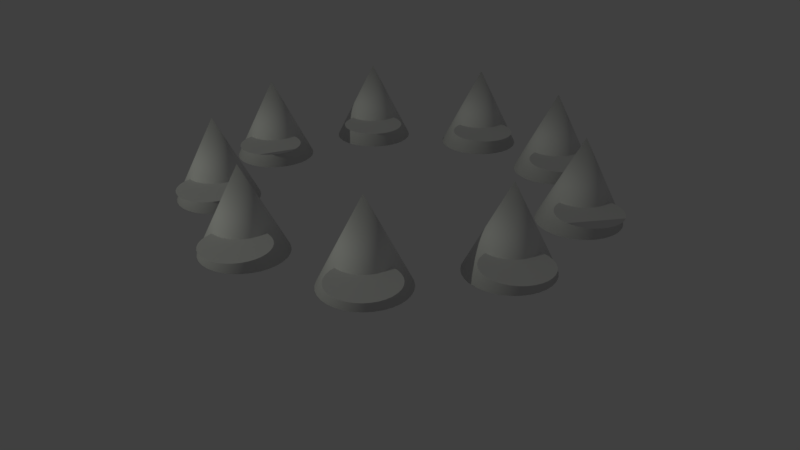 # Source: modifiers.blend  (saved by Blender 2.79.0; exported with 4.5.12 LTS)
import bpy
from mathutils import Matrix  # noqa: F401  (used for matrix-valued properties, if any)

bpy.ops.wm.read_factory_settings(use_empty=True)
scene = bpy.context.scene
scene.name = 'Scene'

# ---- collections
col_collection_1 = bpy.data.collections.new('Collection 1'); scene.collection.children.link(col_collection_1)

# ---- world
world_world = bpy.data.worlds.new('World'); scene.world = world_world
world_world.color = (0.05088, 0.05088, 0.05088)
world_world.use_sun_shadow = False
world_world.sun_shadow_jitter_overblur = 0.0
world_world.cycles.sampling_method = 'MANUAL'

# ---- cameras
cam_camera = bpy.data.cameras.new('Camera')
cam_camera.clip_end = 100.0
cam_camera.lens = 35.0
cam_camera.sensor_width = 32.0
cam_camera.sensor_height = 18.0
cam_camera.ortho_scale = 7.314
cam_camera.dof.focus_distance = 0.0
cam_camera.dof.aperture_fstop = 128.0

# ---- lights
light_sun = bpy.data.lights.new('Sun', 'SPOT')
light_sun.color = (0.9525, 1.0, 0.8523)
light_sun.transmission_factor = 0.0
light_sun.energy = 2000.0
light_sun.shadow_buffer_clip_start = 0.5
light_sun.shadow_soft_size = 0.1
light_sun.shadow_maximum_resolution = 0.006
light_sun.use_absolute_resolution = True
light_sun.use_square = True

# ---- meshes
me_cone_002 = bpy.data.meshes.new('Cone.002')
me_cone_002.from_pydata([(1.522, 4.996, -0.461), (1.522, 3.996, 1.539), (1.717, 4.977, -0.461), (1.905, 4.92, -0.461), (2.077, 4.828, -0.461), (2.229, 4.703, -0.461), (2.353, 4.552, -0.461), (2.446, 4.379, -0.461), (2.503, 4.191, -0.461), (2.522, 3.996, -0.461), (2.503, 3.801, -0.461), (2.446, 3.613, -0.461), (2.353, 3.44, -0.461), (2.229, 3.289, -0.461), (2.077, 3.165, -0.461), (1.905, 3.072, -0.461), (1.717, 3.015, -0.461), (1.522, 2.996, -0.461), (1.327, 3.015, -0.461), (1.139, 3.072, -0.461), (0.9663, 3.165, -0.461), (0.8148, 3.289, -0.461), (0.6904, 3.441, -0.461), (0.598, 3.613, -0.461), (0.5411, 3.801, -0.461), (0.5219, 3.996, -0.461), (0.5411, 4.191, -0.461), (0.598, 4.379, -0.461), (0.6904, 4.552, -0.461), (0.8148, 4.703, -0.461), (0.9663, 4.828, -0.461), (1.139, 4.92, -0.461), (1.327, 4.977, -0.461), (4.433, 2.799, -0.461), (3.784, 2.039, 1.539), (4.569, 2.658, -0.461), (4.675, 2.493, -0.461), (4.746, 2.311, -0.461), (4.781, 2.118, -0.461), (4.777, 1.922, -0.461), (4.735, 1.73, -0.461), (4.657, 1.551, -0.461), (4.545, 1.39, -0.461), (4.403, 1.254, -0.461), (4.238, 1.148, -0.461), (4.056, 1.076, -0.461), (3.863, 1.042, -0.461), (3.667, 1.046, -0.461), (3.475, 1.087, -0.461), (3.296, 1.166, -0.461), (3.135, 1.278, -0.461), (2.999, 1.419, -0.461), (2.893, 1.584, -0.461), (2.822, 1.767, -0.461), (2.787, 1.96, -0.461), (2.791, 2.156, -0.461), (2.833, 2.347, -0.461), (2.911, 2.527, -0.461), (3.023, 2.688, -0.461), (3.164, 2.824, -0.461), (3.329, 2.929, -0.461), (3.512, 3.001, -0.461), (3.705, 3.036, -0.461), (3.901, 3.032, -0.461), (4.092, 2.99, -0.461), (4.272, 2.911, -0.461), (5.222, -0.7611, -0.4611), (4.234, -0.9186, 1.539), (5.234, -0.9568, -0.4611), (5.207, -1.151, -0.4611), (5.143, -1.336, -0.4611), (5.044, -1.506, -0.4611), (4.914, -1.652, -0.4611), (4.758, -1.771, -0.4611), (4.582, -1.856, -0.4611), (4.392, -1.906, -0.4611), (4.196, -1.918, -0.4611), (4.002, -1.891, -0.4611), (3.817, -1.827, -0.4611), (3.648, -1.728, -0.4611), (3.501, -1.598, -0.4611), (3.382, -1.442, -0.4611), (3.297, -1.266, -0.4611), (3.247, -1.076, -0.4611), (3.235, -0.8805, -0.4611), (3.262, -0.6863, -0.4611), (3.326, -0.501, -0.4611), (3.425, -0.3317, -0.4611), (3.555, -0.1851, -0.4611), (3.711, -0.06657, -0.4611), (3.887, 0.01917, -0.4611), (4.077, 0.06888, -0.4611), (4.273, 0.08064, -0.4611), (4.467, 0.05399, -0.4611), (4.652, -0.01003, -0.4611), (4.821, -0.109, -0.4611), (4.968, -0.239, -0.4611), (5.087, -0.3952, -0.4611), (5.172, -0.5715, -0.4611), (3.511, -3.982, -0.4611), (2.658, -3.461, 1.539), (3.393, -4.138, -0.4611), (3.247, -4.269, -0.4611), (3.078, -4.368, -0.4611), (2.893, -4.433, -0.4611), (2.699, -4.46, -0.4611), (2.503, -4.449, -0.4611), (2.313, -4.4, -0.4611), (2.137, -4.314, -0.4611), (1.98, -4.196, -0.4611), (1.85, -4.05, -0.4611), (1.75, -3.881, -0.4611), (1.686, -3.696, -0.4611), (1.659, -3.502, -0.4612), (1.67, -3.306, -0.4612), (1.719, -3.116, -0.4612), (1.804, -2.94, -0.4612), (1.922, -2.783, -0.4612), (2.069, -2.653, -0.4612), (2.238, -2.553, -0.4612), (2.423, -2.489, -0.4612), (2.617, -2.462, -0.4612), (2.813, -2.473, -0.4612), (3.002, -2.522, -0.4612), (3.179, -2.607, -0.4612), (3.335, -2.725, -0.4611), (3.466, -2.872, -0.4611), (3.565, -3.041, -0.4611), (3.63, -3.226, -0.4611), (3.657, -3.42, -0.4611), (3.646, -3.616, -0.4611), (3.597, -3.805, -0.4611), (0.1195, -5.322, -0.4612), (-0.1916, -4.372, 1.539), (-0.07187, -5.364, -0.4612), (-0.2679, -5.369, -0.4612), (-0.4609, -5.335, -0.4612), (-0.6436, -5.264, -0.4612), (-0.809, -5.158, -0.4612), (-0.9506, -5.023, -0.4612), (-1.063, -4.862, -0.4612), (-1.142, -4.683, -0.4612), (-1.184, -4.491, -0.4612), (-1.189, -4.295, -0.4612), (-1.155, -4.102, -0.4612), (-1.084, -3.919, -0.4612), (-0.9783, -3.754, -0.4612), (-0.8427, -3.613, -0.4612), (-0.6822, -3.5, -0.4612), (-0.5027, -3.421, -0.4612), (-0.3113, -3.379, -0.4612), (-0.1153, -3.374, -0.4612), (0.07771, -3.408, -0.4612), (0.2604, -3.479, -0.4612), (0.4258, -3.585, -0.4612), (0.5674, -3.72, -0.4612), (0.6798, -3.881, -0.4612), (0.7588, -4.06, -0.4612), (0.8012, -4.252, -0.4612), (0.8055, -4.448, -0.4612), (0.7715, -4.641, -0.4612), (0.7004, -4.824, -0.4612), (0.5951, -4.989, -0.4612), (0.4595, -5.13, -0.4612), (0.2989, -5.243, -0.4612), (-3.331, -4.14, -0.4613), (-2.95, -3.215, 1.539), (-3.504, -4.048, -0.4613), (-3.656, -3.924, -0.4613), (-3.78, -3.773, -0.4613), (-3.873, -3.6, -0.4613), (-3.931, -3.413, -0.4613), (-3.95, -3.218, -0.4613), (-3.932, -3.023, -0.4613), (-3.875, -2.835, -0.4613), (-3.783, -2.662, -0.4613), (-3.659, -2.51, -0.4613), (-3.508, -2.385, -0.4613), (-3.336, -2.292, -0.4613), (-3.148, -2.235, -0.4613), (-2.953, -2.215, -0.4613), (-2.758, -2.234, -0.4613), (-2.57, -2.29, -0.4613), (-2.397, -2.382, -0.4613), (-2.245, -2.506, -0.4613), (-2.12, -2.657, -0.4613), (-2.028, -2.83, -0.4613), (-1.97, -3.017, -0.4613), (-1.95, -3.212, -0.4613), (-1.969, -3.407, -0.4613), (-2.025, -3.595, -0.4613), (-2.117, -3.768, -0.4613), (-2.241, -3.92, -0.4613), (-2.393, -4.045, -0.4613), (-2.565, -4.138, -0.4613), (-2.753, -4.195, -0.4613), (-2.948, -4.215, -0.4613), (-3.143, -4.196, -0.4613), (-5.188, -1.002, -0.4613), (-4.299, -0.5446, 1.539), (-5.26, -0.8193, -0.4613), (-5.295, -0.6264, -0.4613), (-5.292, -0.4304, -0.4613), (-5.251, -0.2388, -0.4613), (-5.173, -0.05891, -0.4613), (-5.061, 0.1023, -0.4613), (-4.92, 0.2386, -0.4613), (-4.756, 0.3449, -0.4613), (-4.573, 0.4169, -0.4613), (-4.38, 0.452, -0.4613), (-4.184, 0.4488, -0.4613), (-3.993, 0.4074, -0.4613), (-3.813, 0.3295, -0.4613), (-3.652, 0.2179, -0.4613), (-3.515, 0.07706, -0.4613), (-3.409, -0.08769, -0.4613), (-3.337, -0.27, -0.4613), (-3.302, -0.4629, -0.4613), (-3.305, -0.6589, -0.4613), (-3.347, -0.8505, -0.4613), (-3.424, -1.03, -0.4613), (-3.536, -1.192, -0.4613), (-3.677, -1.328, -0.4613), (-3.842, -1.434, -0.4613), (-4.024, -1.506, -0.4613), (-4.217, -1.541, -0.4613), (-4.413, -1.538, -0.4613), (-4.604, -1.497, -0.4613), (-4.784, -1.419, -0.4613), (-4.946, -1.307, -0.4613), (-5.082, -1.166, -0.4613), (-4.564, 2.592, -0.4614), (-3.591, 2.362, 1.539), (-4.501, 2.777, -0.4614), (-4.402, 2.947, -0.4614), (-4.273, 3.094, -0.4614), (-4.117, 3.213, -0.4614), (-3.941, 3.299, -0.4614), (-3.751, 3.349, -0.4614), (-3.556, 3.361, -0.4614), (-3.361, 3.335, -0.4614), (-3.176, 3.272, -0.4614), (-3.006, 3.173, -0.4614), (-2.859, 3.044, -0.4614), (-2.74, 2.888, -0.4614), (-2.654, 2.712, -0.4614), (-2.604, 2.522, -0.4614), (-2.592, 2.326, -0.4614), (-2.618, 2.132, -0.4614), (-2.681, 1.947, -0.4614), (-2.78, 1.777, -0.4614), (-2.909, 1.63, -0.4614), (-3.065, 1.511, -0.4614), (-3.241, 1.425, -0.4614), (-3.431, 1.375, -0.4614), (-3.626, 1.363, -0.4614), (-3.821, 1.389, -0.4614), (-4.006, 1.452, -0.4614), (-4.176, 1.551, -0.4614), (-4.323, 1.68, -0.4614), (-4.442, 1.836, -0.4614), (-4.528, 2.012, -0.4614), (-4.578, 2.202, -0.4614), (-4.59, 2.397, -0.4614), (-1.758, 4.92, -0.4614), (-1.166, 4.114, 1.539), (-1.589, 5.02, -0.4614), (-1.404, 5.085, -0.4614), (-1.21, 5.113, -0.4614), (-1.014, 5.102, -0.4614), (-0.8245, 5.054, -0.4614), (-0.6477, 4.969, -0.4614), (-0.4909, 4.851, -0.4614), (-0.36, 4.705, -0.4614), (-0.2602, 4.537, -0.4614), (-0.1951, 4.352, -0.4614), (-0.1674, 4.158, -0.4614), (-0.1781, 3.962, -0.4614), (-0.2267, 3.772, -0.4614), (-0.3115, 3.595, -0.4614), (-0.4291, 3.438, -0.4614), (-0.5751, 3.307, -0.4614), (-0.7438, 3.208, -0.4614), (-0.9287, 3.143, -0.4614), (-1.123, 3.115, -0.4614), (-1.319, 3.126, -0.4614), (-1.508, 3.174, -0.4614), (-1.685, 3.259, -0.4614), (-1.842, 3.377, -0.4614), (-1.973, 3.523, -0.4614), (-2.073, 3.691, -0.4614), (-2.138, 3.876, -0.4614), (-2.165, 4.07, -0.4614), (-2.155, 4.266, -0.4614), (-2.106, 4.456, -0.4614), (-2.021, 4.633, -0.4614), (-1.904, 4.789, -0.4614)], [], [(0, 1, 2), (2, 1, 3), (3, 1, 4), (4, 1, 5), (5, 1, 6), (6, 1, 7), (7, 1, 8), (8, 1, 9), (9, 1, 10), (10, 1, 11), (11, 1, 12), (12, 1, 13), (13, 1, 14), (14, 1, 15), (15, 1, 16), (16, 1, 17), (17, 1, 18), (18, 1, 19), (19, 1, 20), (20, 1, 21), (21, 1, 22), (22, 1, 23), (23, 1, 24), (24, 1, 25), (25, 1, 26), (26, 1, 27), (27, 1, 28), (28, 1, 29), (29, 1, 30), (30, 1, 31), (31, 1, 32), (32, 1, 0), (0, 2, 3, 4, 5, 6, 7, 8, 9, 10, 11, 12, 13, 14, 15, 16, 17, 18, 19, 20, 21, 22, 23, 24, 25, 26, 27, 28, 29, 30, 31, 32), (33, 34, 35), (35, 34, 36), (36, 34, 37), (37, 34, 38), (38, 34, 39), (39, 34, 40), (40, 34, 41), (41, 34, 42), (42, 34, 43), (43, 34, 44), (44, 34, 45), (45, 34, 46), (46, 34, 47), (47, 34, 48), (48, 34, 49), (49, 34, 50), (50, 34, 51), (51, 34, 52), (52, 34, 53), (53, 34, 54), (54, 34, 55), (55, 34, 56), (56, 34, 57), (57, 34, 58), (58, 34, 59), (59, 34, 60), (60, 34, 61), (61, 34, 62), (62, 34, 63), (63, 34, 64), (64, 34, 65), (65, 34, 33), (33, 35, 36, 37, 38, 39, 40, 41, 42, 43, 44, 45, 46, 47, 48, 49, 50, 51, 52, 53, 54, 55, 56, 57, 58, 59, 60, 61, 62, 63, 64, 65), (66, 67, 68), (68, 67, 69), (69, 67, 70), (70, 67, 71), (71, 67, 72), (72, 67, 73), (73, 67, 74), (74, 67, 75), (75, 67, 76), (76, 67, 77), (77, 67, 78), (78, 67, 79), (79, 67, 80), (80, 67, 81), (81, 67, 82), (82, 67, 83), (83, 67, 84), (84, 67, 85), (85, 67, 86), (86, 67, 87), (87, 67, 88), (88, 67, 89), (89, 67, 90), (90, 67, 91), (91, 67, 92), (92, 67, 93), (93, 67, 94), (94, 67, 95), (95, 67, 96), (96, 67, 97), (97, 67, 98), (98, 67, 66), (66, 68, 69, 70, 71, 72, 73, 74, 75, 76, 77, 78, 79, 80, 81, 82, 83, 84, 85, 86, 87, 88, 89, 90, 91, 92, 93, 94, 95, 96, 97, 98), (99, 100, 101), (101, 100, 102), (102, 100, 103), (103, 100, 104), (104, 100, 105), (105, 100, 106), (106, 100, 107), (107, 100, 108), (108, 100, 109), (109, 100, 110), (110, 100, 111), (111, 100, 112), (112, 100, 113), (113, 100, 114), (114, 100, 115), (115, 100, 116), (116, 100, 117), (117, 100, 118), (118, 100, 119), (119, 100, 120), (120, 100, 121), (121, 100, 122), (122, 100, 123), (123, 100, 124), (124, 100, 125), (125, 100, 126), (126, 100, 127), (127, 100, 128), (128, 100, 129), (129, 100, 130), (130, 100, 131), (131, 100, 99), (99, 101, 102, 103, 104, 105, 106, 107, 108, 109, 110, 111, 112, 113, 114, 115, 116, 117, 118, 119, 120, 121, 122, 123, 124, 125, 126, 127, 128, 129, 130, 131), (132, 133, 134), (134, 133, 135), (135, 133, 136), (136, 133, 137), (137, 133, 138), (138, 133, 139), (139, 133, 140), (140, 133, 141), (141, 133, 142), (142, 133, 143), (143, 133, 144), (144, 133, 145), (145, 133, 146), (146, 133, 147), (147, 133, 148), (148, 133, 149), (149, 133, 150), (150, 133, 151), (151, 133, 152), (152, 133, 153), (153, 133, 154), (154, 133, 155), (155, 133, 156), (156, 133, 157), (157, 133, 158), (158, 133, 159), (159, 133, 160), (160, 133, 161), (161, 133, 162), (162, 133, 163), (163, 133, 164), (164, 133, 132), (132, 134, 135, 136, 137, 138, 139, 140, 141, 142, 143, 144, 145, 146, 147, 148, 149, 150, 151, 152, 153, 154, 155, 156, 157, 158, 159, 160, 161, 162, 163, 164), (165, 166, 167), (167, 166, 168), (168, 166, 169), (169, 166, 170), (170, 166, 171), (171, 166, 172), (172, 166, 173), (173, 166, 174), (174, 166, 175), (175, 166, 176), (176, 166, 177), (177, 166, 178), (178, 166, 179), (179, 166, 180), (180, 166, 181), (181, 166, 182), (182, 166, 183), (183, 166, 184), (184, 166, 185), (185, 166, 186), (186, 166, 187), (187, 166, 188), (188, 166, 189), (189, 166, 190), (190, 166, 191), (191, 166, 192), (192, 166, 193), (193, 166, 194), (194, 166, 195), (195, 166, 196), (196, 166, 197), (197, 166, 165), (165, 167, 168, 169, 170, 171, 172, 173, 174, 175, 176, 177, 178, 179, 180, 181, 182, 183, 184, 185, 186, 187, 188, 189, 190, 191, 192, 193, 194, 195, 196, 197), (198, 199, 200), (200, 199, 201), (201, 199, 202), (202, 199, 203), (203, 199, 204), (204, 199, 205), (205, 199, 206), (206, 199, 207), (207, 199, 208), (208, 199, 209), (209, 199, 210), (210, 199, 211), (211, 199, 212), (212, 199, 213), (213, 199, 214), (214, 199, 215), (215, 199, 216), (216, 199, 217), (217, 199, 218), (218, 199, 219), (219, 199, 220), (220, 199, 221), (221, 199, 222), (222, 199, 223), (223, 199, 224), (224, 199, 225), (225, 199, 226), (226, 199, 227), (227, 199, 228), (228, 199, 229), (229, 199, 230), (230, 199, 198), (198, 200, 201, 202, 203, 204, 205, 206, 207, 208, 209, 210, 211, 212, 213, 214, 215, 216, 217, 218, 219, 220, 221, 222, 223, 224, 225, 226, 227, 228, 229, 230), (231, 232, 233), (233, 232, 234), (234, 232, 235), (235, 232, 236), (236, 232, 237), (237, 232, 238), (238, 232, 239), (239, 232, 240), (240, 232, 241), (241, 232, 242), (242, 232, 243), (243, 232, 244), (244, 232, 245), (245, 232, 246), (246, 232, 247), (247, 232, 248), (248, 232, 249), (249, 232, 250), (250, 232, 251), (251, 232, 252), (252, 232, 253), (253, 232, 254), (254, 232, 255), (255, 232, 256), (256, 232, 257), (257, 232, 258), (258, 232, 259), (259, 232, 260), (260, 232, 261), (261, 232, 262), (262, 232, 263), (263, 232, 231), (231, 233, 234, 235, 236, 237, 238, 239, 240, 241, 242, 243, 244, 245, 246, 247, 248, 249, 250, 251, 252, 253, 254, 255, 256, 257, 258, 259, 260, 261, 262, 263), (264, 265, 266), (266, 265, 267), (267, 265, 268), (268, 265, 269), (269, 265, 270), (270, 265, 271), (271, 265, 272), (272, 265, 273), (273, 265, 274), (274, 265, 275), (275, 265, 276), (276, 265, 277), (277, 265, 278), (278, 265, 279), (279, 265, 280), (280, 265, 281), (281, 265, 282), (282, 265, 283), (283, 265, 284), (284, 265, 285), (285, 265, 286), (286, 265, 287), (287, 265, 288), (288, 265, 289), (289, 265, 290), (290, 265, 291), (291, 265, 292), (292, 265, 293), (293, 265, 294), (294, 265, 295), (295, 265, 296), (296, 265, 264), (264, 266, 267, 268, 269, 270, 271, 272, 273, 274, 275, 276, 277, 278, 279, 280, 281, 282, 283, 284, 285, 286, 287, 288, 289, 290, 291, 292, 293, 294, 295, 296)])
me_cone_002.polygons.foreach_set('use_smooth', [True] * 297)
me_cone_002.use_remesh_preserve_volume = False
me_cone_002.use_remesh_preserve_attributes = False
me_cone_002.use_mirror_vertex_groups = False
me_cone_002.update()
me_plane = bpy.data.meshes.new('Plane')
me_plane.from_pydata([(-0.5277, 0.4807, 7.451e-09), (-0.5056, 0.4732, 7.451e-09), (-0.5966, 0.4764, 3.725e-09), (-0.574, 0.4824, 3.725e-09), (-0.5508, 0.4838, 7.451e-09), (-0.6707, 0.3923, 3.725e-09), (-0.6632, 0.4144, -1.863e-08), (-0.636, 0.452, 3.725e-09), (-0.6175, 0.4662, 3.725e-09), (-0.6514, 0.4345, -1.863e-08), (-0.6561, 0.3025, -1.863e-08), (-0.6664, 0.3234, -1.863e-08), (-0.6738, 0.3692, -1.863e-08), (-0.642, 0.284, -1.863e-08), (-0.6723, 0.346, -1.863e-08), (-0.5134, 0.2536, -1.863e-08), (-0.5359, 0.2477, -1.863e-08), (-0.5592, 0.2462, -1.863e-08), (-0.5823, 0.2493, -1.863e-08), (-0.6245, 0.2686, -1.863e-08), (-0.6043, 0.2569, -1.863e-08), (-0.4925, 0.2639, 3.725e-09), (-0.674, 0.03433, 3.725e-09), (-0.6507, 0.03395, 3.725e-09), (-0.697, 0.03016, 3.725e-09), (-0.628, 0.02903, 3.725e-09), (-0.7187, 0.02159, 3.725e-09), (-0.6066, 0.01976, 3.725e-09), (-0.7382, 0.008957, -1.863e-08), (-0.5874, 0.006495, 3.725e-09), (-0.755, -0.007253, -1.863e-08), (-0.5712, -0.01025, 3.725e-09), (-0.5586, -0.02984, 3.725e-09), (-0.7683, -0.02642, -1.863e-08), (-0.7828, -0.09389, 0.0), (-0.7824, -0.07059, 0.0), (-0.7775, -0.0478, 0.0), (-0.55, -0.05152, 3.725e-09), (-0.5458, -0.07445, 3.725e-09), (-0.7701, -0.1385, 0.0), (-0.7787, -0.1168, 0.0), (-0.6779, -0.2023, 0.0), (-0.7007, -0.1974, 0.0), (-0.61, -0.1899, 0.0), (-0.6317, -0.1985, 0.0), (-0.5462, -0.09775, 3.725e-09), (-0.5904, -0.1773, 0.0), (-0.5511, -0.1205, -1.863e-08), (-0.5604, -0.1419, -1.863e-08), (-0.5737, -0.1611, -1.863e-08), (-0.6546, -0.2027, 0.0), (-0.7412, -0.1748, -7.451e-09), (-0.7575, -0.1581, 0.0), (-0.7221, -0.1881, -7.451e-09), (-0.4855, 0.4615, 7.451e-09), (-0.468, 0.4461, 7.451e-09), (-0.4539, 0.4275, 7.451e-09), (-0.4436, 0.4066, 7.451e-09), (-0.4376, 0.3841, 7.451e-09), (-0.4362, 0.3608, 7.451e-09), (-0.4739, 0.278, 3.725e-09), (-0.4585, 0.2955, 3.725e-09), (-0.4393, 0.3377, 7.451e-09), (-0.4468, 0.3157, 3.725e-09), (-0.4563, -0.378, 1.118e-08), (-0.4331, -0.3802, 1.118e-08), (-0.4795, -0.3803, 1.118e-08), (-0.3902, -0.3978, 1.118e-08), (-0.3721, -0.4126, 1.118e-08), (-0.4108, -0.3869, 1.118e-08), (-0.5223, -0.3982, 1.118e-08), (-0.5018, -0.3871, 1.118e-08), (-0.5659, -0.4517, -1.49e-08), (-0.555, -0.4311, 1.118e-08), (-0.5749, -0.4972, 3.725e-09), (-0.5727, -0.474, -1.49e-08), (-0.5403, -0.413, 1.118e-08), (-0.3573, -0.4305, 1.118e-08), (-0.3896, -0.5955, 3.725e-09), (-0.4102, -0.6066, 3.725e-09), (-0.3569, -0.5626, 3.725e-09), (-0.3717, -0.5807, 3.725e-09), (-0.4325, -0.6134, -3.725e-09), (-0.4556, -0.6158, -3.725e-09), (-0.5657, -0.5427, 3.725e-09), (-0.5725, -0.5204, 3.725e-09), (-0.4788, -0.6135, -3.725e-09), (-0.5012, -0.6068, 7.451e-09), (-0.5547, -0.5632, 3.725e-09), (-0.5398, -0.5812, 3.725e-09), (-0.5218, -0.5959, -3.725e-09), (-0.1855, 0.7546, 3.725e-09), (-0.1622, 0.7533, 3.725e-09), (-0.2085, 0.7513, 3.725e-09), (-0.1396, 0.7475, 3.725e-09), (-0.1186, 0.7374, 3.725e-09), (-0.09995, 0.7234, 3.725e-09), (-0.2506, 0.7317, 3.725e-09), (-0.2305, 0.7435, 3.725e-09), (-0.2679, 0.7161, 3.725e-09), (-0.299, 0.6306, 3.725e-09), (-0.2978, 0.6539, 3.725e-09), (-0.2958, 0.6075, 3.725e-09), (-0.292, 0.6764, 3.725e-09), (-0.2819, 0.6975, 3.725e-09), (-0.11, 0.5399, 3.725e-09), (-0.13, 0.528, 3.725e-09), (-0.152, 0.5203, 3.725e-09), (-0.1751, 0.517, 3.725e-09), (-0.1983, 0.5183, 3.725e-09), (-0.2209, 0.5241, 3.725e-09), (-0.2606, 0.5481, 3.725e-09), (-0.2761, 0.5655, 3.725e-09), (-0.2419, 0.5341, 3.725e-09), (-0.288, 0.5855, 3.725e-09), (-0.3462, -0.4511, 1.118e-08), (-0.3394, -0.4733, 1.118e-08), (-0.3371, -0.4965, -1.49e-08), (-0.3393, -0.5197, -1.49e-08), (-0.346, -0.5421, 3.725e-09), (-0.0844, 0.7061, 3.725e-09), (-0.07252, 0.686, 3.725e-09), (-0.06479, 0.6641, 3.725e-09), (-0.06149, 0.641, 3.725e-09), (-0.06276, 0.6177, 3.725e-09), (-0.09261, 0.5555, 3.725e-09), (-0.07863, 0.5741, 3.725e-09), (-0.06855, 0.5951, 3.725e-09), (-0.02054, -0.557, 1.118e-08), (0.002412, -0.5611, 1.118e-08), (-0.04385, -0.5575, 1.118e-08), (-0.06661, -0.5626, 1.118e-08), (-0.08794, -0.572, 1.118e-08), (0.02414, -0.5695, 1.118e-08), (-0.107, -0.5854, 1.118e-08), (0.0438, -0.5821, 1.118e-08), (-0.1482, -0.6665, -1.863e-08), (-0.1441, -0.6436, 1.118e-08), (-0.1357, -0.6218, 1.118e-08), (0.06064, -0.5982, 1.118e-08), (-0.1232, -0.6022, 1.118e-08), (-0.1477, -0.6898, -1.863e-08), (0.07401, -0.6173, 1.118e-08), (0.04781, -0.7658, -7.451e-09), (0.02872, -0.7792, -7.451e-09), (0.007383, -0.7886, 3.725e-09), (-0.01537, -0.7936, -7.451e-09), (0.06393, -0.749, 0.0), (-0.103, -0.7691, 0.0), (-0.1199, -0.753, 0.0), (-0.1332, -0.7339, 0.0), (-0.1426, -0.7126, -1.863e-08), (-0.03868, -0.7942, -7.451e-09), (-0.08336, -0.7817, 0.0), (-0.06163, -0.7901, -7.451e-09), (0.2352, 0.7365, 0.0), (0.2584, 0.7342, -3.725e-09), (0.212, 0.7342, -3.725e-09), (0.1897, 0.7274, -3.725e-09), (0.2807, 0.7274, -3.725e-09), (0.3013, 0.7165, -3.725e-09), (0.3193, 0.7017, -3.725e-09), (0.1511, 0.7017, -3.725e-09), (0.1691, 0.7165, -3.725e-09), (0.1253, 0.5721, -3.725e-09), (0.1186, 0.5944, -3.725e-09), (0.1186, 0.6408, -3.725e-09), (0.1253, 0.6631, -3.725e-09), (0.1363, 0.6836, -3.725e-09), (0.3341, 0.6836, -3.725e-09), (0.1163, 0.6176, -3.725e-09), (0.1363, 0.5515, -3.725e-09), (0.2807, 0.5077, -3.725e-09), (0.2584, 0.5009, -3.725e-09), (0.2352, 0.4987, -3.725e-09), (0.3013, 0.5187, -3.725e-09), (0.1511, 0.5335, -3.725e-09), (0.3193, 0.5335, -3.725e-09), (0.212, 0.5009, -3.725e-09), (0.1897, 0.5077, -3.725e-09), (0.3341, 0.5515, -3.725e-09), (0.1691, 0.5187, -3.725e-09), (0.08339, -0.6386, -1.863e-08), (0.08844, -0.6614, -1.863e-08), (0.08895, -0.6847, 0.0), (0.0849, -0.7076, 0.0), (0.07645, -0.7293, 0.0), (0.3451, 0.6631, -3.725e-09), (0.3518, 0.6408, -3.725e-09), (0.3518, 0.5944, -3.725e-09), (0.3451, 0.5721, -3.725e-09), (0.3541, 0.6176, -3.725e-09), (0.4059, -0.416, 1.863e-08), (0.4292, -0.4174, 1.863e-08), (0.3407, -0.4388, 1.863e-08), (0.3608, -0.4269, 1.863e-08), (0.3828, -0.4193, 1.863e-08), (0.4517, -0.4232, 1.863e-08), (0.4727, -0.4334, 1.863e-08), (0.2933, -0.5164, 1.863e-08), (0.2991, -0.4939, 1.863e-08), (0.3093, -0.4729, 1.863e-08), (0.4913, -0.4474, 0.0), (0.3233, -0.4543, 1.863e-08), (0.2919, -0.5397, 1.863e-08), (0.5068, -0.4648, 0.0), (0.3923, -0.6523, 1.118e-08), (0.3698, -0.6465, 1.118e-08), (0.4607, -0.6428, 1.118e-08), (0.4387, -0.6504, 1.118e-08), (0.4156, -0.6537, 1.118e-08), (0.4982, -0.6154, 1.118e-08), (0.4808, -0.6309, 1.118e-08), (0.2952, -0.5628, 0.0), (0.5122, -0.5968, 0.0), (0.3028, -0.5848, 0.0), (0.3488, -0.6363, 0.0), (0.3302, -0.6223, 0.0), (0.3147, -0.6049, 0.0), (0.5111, 0.4084, 3.725e-09), (0.5307, 0.421, 3.725e-09), (0.4943, 0.3922, 3.725e-09), (0.5754, 0.4336, 3.725e-09), (0.5987, 0.4332, 3.725e-09), (0.6215, 0.4282, 3.725e-09), (0.5525, 0.4295, 3.725e-09), (0.4914, 0.2414, 3.725e-09), (0.4789, 0.261, 3.725e-09), (0.4704, 0.2827, 3.725e-09), (0.481, 0.3731, -7.451e-09), (0.4717, 0.3517, -7.451e-09), (0.5076, 0.2246, 3.725e-09), (0.4667, 0.329, -7.451e-09), (0.5267, 0.2113, 3.725e-09), (0.4662, 0.3057, 3.725e-09), (0.6171, 0.2006, -1.863e-08), (0.5942, 0.1965, 3.725e-09), (0.6388, 0.2091, -1.863e-08), (0.5481, 0.2019, 3.725e-09), (0.5709, 0.197, 3.725e-09), (0.6131, -0.03045, -3.725e-09), (0.6357, -0.02454, -3.725e-09), (0.5922, -0.04065, -3.725e-09), (0.5736, -0.05474, -3.725e-09), (0.5846, -0.2383, 0.0), (0.5672, -0.2228, 0.0), (0.537, -0.1607, -3.725e-09), (0.5356, -0.1374, -3.725e-09), (0.5388, -0.1143, -3.725e-09), (0.5464, -0.09231, -3.725e-09), (0.6499, -0.2608, 0.0), (0.6268, -0.2576, 0.0), (0.5581, -0.07218, -3.725e-09), (0.5531, -0.2042, 0.0), (0.6047, -0.25, 0.0), (0.5429, -0.1833, 0.0), (0.5187, -0.4849, 0.0), (0.5263, -0.5069, 0.0), (0.5296, -0.53, 0.0), (0.5282, -0.5533, 1.118e-08), (0.5224, -0.5758, 1.118e-08), (0.6428, 0.4189, 3.725e-09), (0.6992, 0.3474, -1.863e-08), (0.7033, 0.3245, -1.863e-08), (0.6781, 0.3887, -1.863e-08), (0.6907, 0.3691, -1.863e-08), (0.662, 0.4055, -7.451e-09), (0.6886, 0.257, -1.863e-08), (0.6753, 0.2379, -1.863e-08), (0.6585, 0.2217, -1.863e-08), (0.7029, 0.3012, -1.863e-08), (0.6979, 0.2784, -1.863e-08), (0.659, -0.02314, -3.725e-09), (0.682, -0.02631, 0.0), (0.7242, -0.04569, 0.0), (0.7416, -0.06115, 0.0), (0.7041, -0.03392, 0.0), (0.7659, -0.1007, 0.0), (0.7718, -0.1232, 3.725e-09), (0.7557, -0.07973, 0.0), (0.7625, -0.1916, 1.118e-08), (0.7507, -0.2118, 1.118e-08), (0.6957, -0.2535, 1.118e-08), (0.6731, -0.2594, 0.0), (0.7167, -0.2433, 1.118e-08), (0.7732, -0.1465, 1.118e-08), (0.7701, -0.1696, 1.118e-08), (0.7352, -0.2292, 1.118e-08)], [], [(34, 40, 39, 52, 51, 53, 42, 41, 50, 44, 43, 46, 49, 48, 47, 45, 38, 37, 32, 31, 29, 27, 25, 23, 22, 24, 26, 28, 30, 33, 36, 35), (191, 188, 187, 169, 161, 160, 159, 156, 155, 157, 158, 163, 162, 168, 167, 166, 170, 165, 164, 171, 176, 181, 179, 178, 174, 173, 172, 175, 177, 180, 190, 189), (262, 265, 264, 266, 261, 224, 223, 222, 225, 220, 219, 221, 229, 230, 232, 234, 228, 227, 226, 231, 233, 238, 239, 236, 235, 237, 269, 268, 267, 271, 270, 263), (58, 57, 56, 55, 54, 1, 0, 4, 3, 2, 8, 7, 9, 6, 5, 12, 14, 11, 10, 13, 19, 20, 18, 17, 16, 15, 21, 60, 61, 63, 62, 59), (102, 114, 112, 111, 113, 110, 109, 108, 107, 106, 105, 125, 126, 127, 124, 123, 122, 121, 120, 96, 95, 94, 92, 91, 93, 98, 97, 99, 104, 103, 101, 100), (285, 278, 277, 279, 275, 274, 276, 273, 272, 241, 240, 242, 243, 252, 249, 248, 247, 246, 255, 253, 245, 244, 254, 251, 250, 283, 282, 284, 287, 281, 280, 286), (258, 257, 256, 205, 202, 198, 197, 193, 192, 196, 195, 194, 203, 201, 200, 199, 204, 213, 215, 218, 217, 216, 207, 206, 210, 209, 208, 212, 211, 214, 260, 259), (183, 182, 142, 139, 135, 133, 129, 128, 130, 131, 132, 134, 140, 138, 137, 136, 141, 151, 150, 149, 148, 153, 154, 152, 146, 145, 144, 143, 147, 186, 185, 184), (116, 115, 77, 68, 67, 69, 65, 64, 66, 71, 70, 76, 73, 72, 75, 74, 85, 84, 88, 89, 90, 87, 86, 83, 82, 79, 78, 81, 80, 119, 118, 117)])
me_plane.polygons.foreach_set('use_smooth', [True] * 9)
me_plane.use_remesh_preserve_volume = False
me_plane.use_remesh_preserve_attributes = False
me_plane.use_mirror_vertex_groups = False
me_plane.update()

# ---- objects
ob_cone = bpy.data.objects.new('Cone', me_cone_002)
ob_plane = bpy.data.objects.new('Plane', me_plane)
ob_sun = bpy.data.objects.new('Sun', light_sun)
ob_camera = bpy.data.objects.new('Camera', cam_camera)

# ---- transforms, parenting, visibility, modifiers, constraints
ob_cone.location = (0.0, 0.0, 4.128)
ob_cone.lineart.crease_threshold = 0.0
_m = ob_cone.modifiers.new('Boolean', 'BOOLEAN')
_m.operation = 'INTERSECT'
_m.solver = 'FAST'
ob_plane.location = (0.6865, -0.6262, 4.296)
ob_plane.scale = (6.471, 6.471, 6.471)
ob_plane.lineart.crease_threshold = 0.0
ob_sun.location = (-5.882, -22.75, 12.84)
ob_sun.rotation_euler = (1.064, 0.6791, -0.5766)
ob_sun.hide_viewport = True
ob_sun.lineart.crease_threshold = 0.0
ob_camera.location = (14.05, -13.24, 12.47)
ob_camera.rotation_euler = (1.109, 0.0, 0.8149)
ob_camera.scale = (12.77, 12.77, 12.77)
ob_camera.lock_rotations_4d = False
ob_camera.empty_display_type = 'ARROWS'
ob_camera.color = (0.0, 0.0, 0.0, 0.0)
ob_camera.hide_viewport = True
ob_camera.display_type = 'WIRE'
ob_camera.lineart.crease_threshold = 0.0

# ---- collection membership
col_collection_1.objects.link(ob_cone)
col_collection_1.objects.link(ob_plane)
col_collection_1.objects.link(ob_sun)
col_collection_1.objects.link(ob_camera)

# ---- scene / render settings (as saved in the file)
scene.camera = ob_camera
scene.frame_start = 1; scene.frame_end = 250; scene.frame_set(272)
scene.render.engine = 'BLENDER_EEVEE_NEXT'
scene.render.resolution_percentage = 50
scene.render.dither_intensity = 0.0
scene.cycles.use_denoising = False
scene.cycles.samples = 128
scene.cycles.sampling_pattern = 'TABULATED_SOBOL'
scene.cycles.use_adaptive_sampling = False
scene.cycles.use_light_tree = False
scene.cycles.blur_glossy = 0.0
scene.cycles.sample_clamp_indirect = 0.0
scene.view_settings.view_transform = 'Standard'
bpy.context.view_layer.update()
